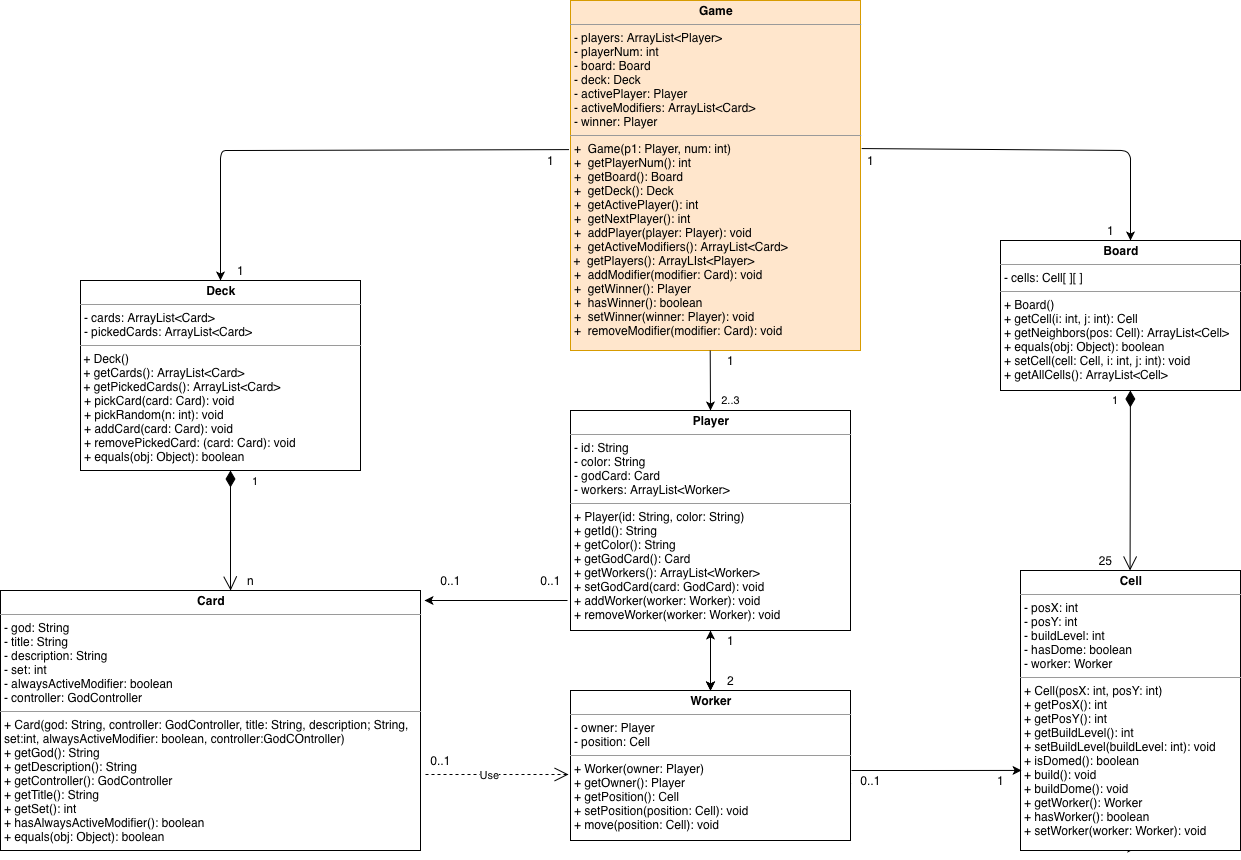

The diagram above was exported from draw.io. Its source (the exported page's mxGraphModel, read from the mxfile embedded in the PNG):
<mxGraphModel dx="1678" dy="2168" grid="1" gridSize="10" guides="1" tooltips="1" connect="1" arrows="1" fold="1" page="1" pageScale="1" pageWidth="1600" pageHeight="1200" background="#ffffff" math="0" shadow="0">
  <root>
    <mxCell id="0" />
    <mxCell id="1" parent="0" />
    <mxCell id="PlQ51H6-xQHEhiBxavQP-6" value="&lt;p style=&quot;margin: 0px ; margin-top: 4px ; text-align: center&quot;&gt;&lt;b&gt;Game&lt;/b&gt;&lt;/p&gt;&lt;hr size=&quot;1&quot;&gt;&lt;p style=&quot;margin: 0px ; margin-left: 4px&quot;&gt;- players: ArrayList&amp;lt;Player&amp;gt;&lt;br style=&quot;padding: 0px ; margin: 0px&quot;&gt;- playerNum: int&lt;br style=&quot;padding: 0px ; margin: 0px&quot;&gt;- board: Board&lt;/p&gt;&lt;p style=&quot;margin: 0px ; margin-left: 4px&quot;&gt;- deck: Deck&lt;/p&gt;&lt;p style=&quot;margin: 0px ; margin-left: 4px&quot;&gt;- activePlayer: Player&lt;br style=&quot;padding: 0px ; margin: 0px&quot;&gt;- activeModifiers: ArrayList&amp;lt;Card&amp;gt;&lt;br style=&quot;padding: 0px ; margin: 0px&quot;&gt;- winner: Player&lt;/p&gt;&lt;hr size=&quot;1&quot;&gt;&lt;p style=&quot;margin: 0px ; margin-left: 4px&quot;&gt;+ &amp;nbsp;Game(p1: Player, num: int)&lt;/p&gt;&lt;p style=&quot;margin: 0px ; margin-left: 4px&quot;&gt;+ &amp;nbsp;getPlayerNum(): int&lt;br&gt;&lt;/p&gt;&lt;p style=&quot;margin: 0px ; margin-left: 4px&quot;&gt;+ &amp;nbsp;getBoard(): Board&lt;/p&gt;&lt;p style=&quot;margin: 0px ; margin-left: 4px&quot;&gt;+ &amp;nbsp;getDeck(): Deck&lt;/p&gt;&lt;p style=&quot;margin: 0px ; margin-left: 4px&quot;&gt;+ &amp;nbsp;getActivePlayer(): int&lt;/p&gt;&lt;p style=&quot;margin: 0px ; margin-left: 4px&quot;&gt;+ &amp;nbsp;getNextPlayer(): int&lt;br&gt;&lt;/p&gt;&lt;p style=&quot;margin: 0px 0px 0px 4px&quot;&gt;+ &amp;nbsp;addPlayer(player: Player): void&lt;/p&gt;&lt;p style=&quot;margin: 0px 0px 0px 4px&quot;&gt;+ &amp;nbsp;getActiveModifiers(): ArrayList&amp;lt;Card&amp;gt;&lt;/p&gt;&lt;div&gt;&amp;nbsp;+ &amp;nbsp;getPlayers(): ArrayLIst&amp;lt;Player&amp;gt;&lt;br&gt;&lt;/div&gt;&lt;p style=&quot;margin: 0px 0px 0px 4px&quot;&gt;+ &amp;nbsp;addModifier(modifier: Card): void&lt;/p&gt;&lt;p style=&quot;margin: 0px ; margin-left: 4px&quot;&gt;+ &amp;nbsp;getWinner(): Player&lt;br&gt;&lt;/p&gt;&lt;p style=&quot;margin: 0px ; margin-left: 4px&quot;&gt;+ &amp;nbsp;hasWinner(): boolean&lt;/p&gt;&lt;p style=&quot;margin: 0px ; margin-left: 4px&quot;&gt;+ &amp;nbsp;setWinner(winner: Player): void&lt;/p&gt;&lt;p style=&quot;margin: 0px ; margin-left: 4px&quot;&gt;+ &amp;nbsp;removeModifier(modifier: Card): void&lt;br&gt;&lt;/p&gt;&lt;p style=&quot;margin: 0px ; margin-left: 4px&quot;&gt;&lt;br&gt;&lt;/p&gt;" style="verticalAlign=top;align=left;overflow=fill;fontSize=12;fontFamily=Helvetica;html=1;fillColor=#ffe6cc;strokeColor=#d79b00;" parent="1" vertex="1">
      <mxGeometry x="680" y="-90" width="290" height="350" as="geometry" />
    </mxCell>
    <mxCell id="PlQ51H6-xQHEhiBxavQP-7" value="&lt;p style=&quot;margin: 0px ; margin-top: 4px ; text-align: center&quot;&gt;&lt;b&gt;Deck&lt;/b&gt;&lt;/p&gt;&lt;hr size=&quot;1&quot;&gt;&lt;p style=&quot;margin: 0px ; margin-left: 4px&quot;&gt;- cards: ArrayList&amp;lt;Card&amp;gt;&lt;/p&gt;&lt;p style=&quot;margin: 0px ; margin-left: 4px&quot;&gt;- pickedCards: ArrayList&amp;lt;Card&amp;gt;&lt;/p&gt;&lt;hr size=&quot;1&quot;&gt;&amp;nbsp;+ Deck()&lt;br&gt;&amp;nbsp;+ getCards(): ArrayList&amp;lt;Card&amp;gt;&lt;br&gt;&amp;nbsp;+ getPickedCards(): ArrayList&amp;lt;Card&amp;gt;&lt;br&gt;&lt;p style=&quot;margin: 0px ; margin-left: 4px&quot;&gt;+ pickCard(card: Card): void&amp;nbsp;&lt;/p&gt;&lt;p style=&quot;margin: 0px ; margin-left: 4px&quot;&gt;+ pickRandom(n: int): void&lt;/p&gt;&lt;p style=&quot;margin: 0px ; margin-left: 4px&quot;&gt;+ addCard(card: Card): void&lt;br&gt;&lt;/p&gt;&lt;p style=&quot;margin: 0px ; margin-left: 4px&quot;&gt;+ removePickedCard: (card: Card): void&lt;br&gt;&lt;/p&gt;&lt;p style=&quot;margin: 0px ; margin-left: 4px&quot;&gt;+ equals(obj: Object): boolean&lt;/p&gt;" style="verticalAlign=top;align=left;overflow=fill;fontSize=12;fontFamily=Helvetica;html=1;" parent="1" vertex="1">
      <mxGeometry x="190" y="190" width="280" height="190" as="geometry" />
    </mxCell>
    <mxCell id="PlQ51H6-xQHEhiBxavQP-9" value="&lt;p style=&quot;margin: 0px ; margin-top: 4px ; text-align: center&quot;&gt;&lt;b&gt;Board&lt;/b&gt;&lt;/p&gt;&lt;hr size=&quot;1&quot;&gt;&lt;p style=&quot;margin: 0px ; margin-left: 4px&quot;&gt;- cells: Cell[ ][ ]&lt;/p&gt;&lt;hr size=&quot;1&quot;&gt;&lt;p style=&quot;margin: 0px ; margin-left: 4px&quot;&gt;+ Board()&lt;/p&gt;&lt;p style=&quot;margin: 0px ; margin-left: 4px&quot;&gt;+ getCell(i: int, j: int): Cell&lt;/p&gt;&lt;p style=&quot;margin: 0px ; margin-left: 4px&quot;&gt;+ getNeighbors(pos: Cell): ArrayList&amp;lt;Cell&amp;gt;&lt;/p&gt;&lt;p style=&quot;margin: 0px ; margin-left: 4px&quot;&gt;+ equals(obj: Object): boolean&lt;/p&gt;&lt;p style=&quot;margin: 0px ; margin-left: 4px&quot;&gt;+ setCell(cell: Cell, i: int, j: int): void&lt;/p&gt;&lt;p style=&quot;margin: 0px ; margin-left: 4px&quot;&gt;+ getAllCells(): ArrayList&amp;lt;Cell&amp;gt;&lt;/p&gt;" style="verticalAlign=top;align=left;overflow=fill;fontSize=12;fontFamily=Helvetica;html=1;" parent="1" vertex="1">
      <mxGeometry x="1110" y="150" width="240" height="150" as="geometry" />
    </mxCell>
    <mxCell id="eAg5dH7ZCEcjVsR41nS3-1" style="edgeStyle=orthogonalEdgeStyle;rounded=0;orthogonalLoop=1;jettySize=auto;html=1;exitX=0.5;exitY=1;exitDx=0;exitDy=0;" parent="1" source="PlQ51H6-xQHEhiBxavQP-10" edge="1">
      <mxGeometry relative="1" as="geometry">
        <mxPoint x="1240.3333333333335" y="760" as="targetPoint" />
      </mxGeometry>
    </mxCell>
    <mxCell id="PlQ51H6-xQHEhiBxavQP-10" value="&lt;p style=&quot;margin: 0px ; margin-top: 4px ; text-align: center&quot;&gt;&lt;b&gt;Cell&lt;/b&gt;&lt;/p&gt;&lt;hr size=&quot;1&quot;&gt;&lt;p style=&quot;margin: 0px ; margin-left: 4px&quot;&gt;- posX: int&lt;/p&gt;&lt;p style=&quot;margin: 0px ; margin-left: 4px&quot;&gt;- posY: int&lt;/p&gt;&lt;p style=&quot;margin: 0px ; margin-left: 4px&quot;&gt;- buildLevel: int&lt;/p&gt;&lt;p style=&quot;margin: 0px ; margin-left: 4px&quot;&gt;- hasDome: boolean&lt;br style=&quot;padding: 0px ; margin: 0px&quot;&gt;- worker: Worker&lt;/p&gt;&lt;hr size=&quot;1&quot;&gt;&lt;p style=&quot;margin: 0px ; margin-left: 4px&quot;&gt;+ Cell(posX: int, posY: int)&lt;/p&gt;&lt;p style=&quot;margin: 0px ; margin-left: 4px&quot;&gt;+ getPosX(): int&lt;/p&gt;&lt;p style=&quot;margin: 0px ; margin-left: 4px&quot;&gt;+ getPosY(): int&lt;/p&gt;&lt;p style=&quot;margin: 0px ; margin-left: 4px&quot;&gt;+ getBuildLevel(): int&lt;/p&gt;&lt;p style=&quot;margin: 0px ; margin-left: 4px&quot;&gt;+ setBuildLevel(buildLevel: int): void&lt;/p&gt;&lt;p style=&quot;margin: 0px ; margin-left: 4px&quot;&gt;+ isDomed(): boolean&lt;/p&gt;&lt;p style=&quot;margin: 0px ; margin-left: 4px&quot;&gt;+ build(): void&lt;/p&gt;&lt;p style=&quot;margin: 0px ; margin-left: 4px&quot;&gt;+ buildDome(): void&lt;/p&gt;&lt;p style=&quot;margin: 0px ; margin-left: 4px&quot;&gt;+ getWorker(): Worker&lt;/p&gt;&lt;p style=&quot;margin: 0px ; margin-left: 4px&quot;&gt;+ hasWorker(): boolean&lt;/p&gt;&lt;p style=&quot;margin: 0px ; margin-left: 4px&quot;&gt;+ setWorker(worker: Worker): void&lt;/p&gt;" style="verticalAlign=top;align=left;overflow=fill;fontSize=12;fontFamily=Helvetica;html=1;" parent="1" vertex="1">
      <mxGeometry x="1130" y="480" width="220" height="280" as="geometry" />
    </mxCell>
    <mxCell id="P5F61Rae2OcKRGrXLNKP-3" value="" style="edgeStyle=orthogonalEdgeStyle;rounded=0;orthogonalLoop=1;jettySize=auto;html=1;fontFamily=Helvetica;" parent="1" target="P5F61Rae2OcKRGrXLNKP-2" edge="1">
      <mxGeometry relative="1" as="geometry">
        <mxPoint x="820" y="550" as="sourcePoint" />
      </mxGeometry>
    </mxCell>
    <mxCell id="DTTMBcXpoN-CuIUg2il--1" value="" style="edgeStyle=orthogonalEdgeStyle;rounded=0;orthogonalLoop=1;jettySize=auto;html=1;" parent="1" source="PlQ51H6-xQHEhiBxavQP-11" target="PlQ51H6-xQHEhiBxavQP-13" edge="1">
      <mxGeometry relative="1" as="geometry" />
    </mxCell>
    <mxCell id="PlQ51H6-xQHEhiBxavQP-11" value="&lt;p style=&quot;margin: 0px ; margin-top: 4px ; text-align: center&quot;&gt;&lt;b&gt;Player&lt;/b&gt;&lt;/p&gt;&lt;hr size=&quot;1&quot;&gt;&lt;p style=&quot;margin: 0px ; margin-left: 4px&quot;&gt;- id: String&lt;br style=&quot;padding: 0px ; margin: 0px&quot;&gt;- color: String&lt;br style=&quot;padding: 0px ; margin: 0px&quot;&gt;- godCard: Card&lt;/p&gt;&lt;p style=&quot;margin: 0px ; margin-left: 4px&quot;&gt;- workers: ArrayList&amp;lt;Worker&amp;gt;&lt;br&gt;&lt;/p&gt;&lt;hr size=&quot;1&quot;&gt;&lt;p style=&quot;margin: 0px ; margin-left: 4px&quot;&gt;+ Player(id: String, color: String)&lt;/p&gt;&lt;p style=&quot;margin: 0px ; margin-left: 4px&quot;&gt;+ getId(): String&lt;/p&gt;&lt;p style=&quot;margin: 0px ; margin-left: 4px&quot;&gt;+ getColor(): String&lt;/p&gt;&lt;p style=&quot;margin: 0px ; margin-left: 4px&quot;&gt;+ getGodCard(): Card&lt;/p&gt;&lt;p style=&quot;margin: 0px ; margin-left: 4px&quot;&gt;+ getWorkers(): ArrayList&amp;lt;Worker&amp;gt;&lt;br&gt;&lt;/p&gt;&lt;p style=&quot;margin: 0px ; margin-left: 4px&quot;&gt;+ setGodCard(card: GodCard): void&lt;/p&gt;&lt;p style=&quot;margin: 0px ; margin-left: 4px&quot;&gt;+ addWorker(worker: Worker): void&lt;/p&gt;&lt;p style=&quot;margin: 0px ; margin-left: 4px&quot;&gt;+ removeWorker(worker: Worker): void&lt;/p&gt;" style="verticalAlign=top;align=left;overflow=fill;fontSize=12;fontFamily=Helvetica;html=1;" parent="1" vertex="1">
      <mxGeometry x="680" y="320" width="280" height="220" as="geometry" />
    </mxCell>
    <mxCell id="P5F61Rae2OcKRGrXLNKP-2" value="&lt;p style=&quot;margin: 0px ; margin-top: 4px ; text-align: center&quot;&gt;&lt;b&gt;Player&lt;/b&gt;&lt;/p&gt;&lt;hr size=&quot;1&quot;&gt;&lt;p style=&quot;margin: 0px ; margin-left: 4px&quot;&gt;- id: String&lt;br style=&quot;padding: 0px ; margin: 0px&quot;&gt;- color: String&lt;br style=&quot;padding: 0px ; margin: 0px&quot;&gt;- godCard: Card&lt;br style=&quot;padding: 0px ; margin: 0px&quot;&gt;- workers: ArrayList&amp;lt;Worker&amp;gt;&lt;br&gt;&lt;/p&gt;&lt;hr size=&quot;1&quot;&gt;&lt;p style=&quot;margin: 0px ; margin-left: 4px&quot;&gt;&lt;br&gt;&lt;/p&gt;" style="verticalAlign=top;align=left;overflow=fill;fontSize=12;fontFamily=Helvetica;html=1;" parent="1" vertex="1">
      <mxGeometry x="680" y="600" width="280" height="100" as="geometry" />
    </mxCell>
    <mxCell id="PlQ51H6-xQHEhiBxavQP-12" value="&lt;p style=&quot;margin: 0px ; margin-top: 4px ; text-align: center&quot;&gt;&lt;b&gt;Card&lt;/b&gt;&lt;/p&gt;&lt;hr size=&quot;1&quot;&gt;&lt;p style=&quot;margin: 0px ; margin-left: 4px&quot;&gt;- god: String&lt;/p&gt;&lt;p style=&quot;margin: 0px ; margin-left: 4px&quot;&gt;- title: String&lt;/p&gt;&lt;p style=&quot;margin: 0px ; margin-left: 4px&quot;&gt;- description: String&lt;/p&gt;&lt;p style=&quot;margin: 0px ; margin-left: 4px&quot;&gt;- set: int&lt;/p&gt;&lt;p style=&quot;margin: 0px ; margin-left: 4px&quot;&gt;- alwaysActiveModifier: boolean&lt;/p&gt;&lt;p style=&quot;margin: 0px ; margin-left: 4px&quot;&gt;- controller: GodController&lt;/p&gt;&lt;hr size=&quot;1&quot;&gt;&lt;p style=&quot;margin: 0px ; margin-left: 4px&quot;&gt;+ Card(god: String, controller: GodController, title: String, description; String,&amp;nbsp;&lt;/p&gt;&lt;p style=&quot;margin: 0px ; margin-left: 4px&quot;&gt;set:int, alwaysActiveModifier: boolean, controller:GodCOntroller)&lt;/p&gt;&lt;p style=&quot;margin: 0px ; margin-left: 4px&quot;&gt;+ getGod(): String&lt;br&gt;&lt;/p&gt;&lt;p style=&quot;margin: 0px ; margin-left: 4px&quot;&gt;+ getDescription(): String&lt;br&gt;&lt;/p&gt;&lt;p style=&quot;margin: 0px ; margin-left: 4px&quot;&gt;+ getController(): GodController&lt;/p&gt;&lt;p style=&quot;margin: 0px ; margin-left: 4px&quot;&gt;+ getTitle(): String&lt;/p&gt;&lt;p style=&quot;margin: 0px ; margin-left: 4px&quot;&gt;+ getSet(): int&lt;/p&gt;&lt;p style=&quot;margin: 0px ; margin-left: 4px&quot;&gt;+ hasAlwaysActiveModifier(): boolean&lt;/p&gt;&lt;p style=&quot;margin: 0px ; margin-left: 4px&quot;&gt;+ equals(obj: Object): boolean&lt;/p&gt;" style="verticalAlign=top;align=left;overflow=fill;fontSize=12;fontFamily=Helvetica;html=1;" parent="1" vertex="1">
      <mxGeometry x="110" y="500" width="420" height="260" as="geometry" />
    </mxCell>
    <mxCell id="PlQ51H6-xQHEhiBxavQP-13" value="&lt;p style=&quot;margin: 0px ; margin-top: 4px ; text-align: center&quot;&gt;&lt;b&gt;Worker&lt;/b&gt;&lt;/p&gt;&lt;hr size=&quot;1&quot;&gt;&lt;p style=&quot;margin: 0px ; margin-left: 4px&quot;&gt;- owner: Player&lt;br style=&quot;padding: 0px ; margin: 0px&quot;&gt;- position: Cell&lt;br&gt;&lt;/p&gt;&lt;hr size=&quot;1&quot;&gt;&lt;p style=&quot;margin: 0px ; margin-left: 4px&quot;&gt;+ Worker(owner: Player)&lt;/p&gt;&lt;p style=&quot;margin: 0px ; margin-left: 4px&quot;&gt;+ getOwner(): Player&lt;/p&gt;&lt;p style=&quot;margin: 0px ; margin-left: 4px&quot;&gt;+ getPosition(): Cell&lt;/p&gt;&lt;p style=&quot;margin: 0px ; margin-left: 4px&quot;&gt;+ setPosition(position: Cell): void&lt;/p&gt;&lt;p style=&quot;margin: 0px ; margin-left: 4px&quot;&gt;+ move(position: Cell): void&lt;/p&gt;" style="verticalAlign=top;align=left;overflow=fill;fontSize=12;fontFamily=Helvetica;html=1;" parent="1" vertex="1">
      <mxGeometry x="680" y="600" width="280" height="150" as="geometry" />
    </mxCell>
    <mxCell id="cPNxVZOqVDRE8nPKFEKb-28" value="" style="endArrow=classic;html=1;" parent="1" edge="1">
      <mxGeometry width="50" height="50" relative="1" as="geometry">
        <mxPoint x="677" y="510" as="sourcePoint" />
        <mxPoint x="534" y="510" as="targetPoint" />
        <Array as="points">
          <mxPoint x="630" y="510" />
          <mxPoint x="580" y="510" />
          <mxPoint x="570" y="510" />
          <mxPoint x="560" y="510" />
        </Array>
      </mxGeometry>
    </mxCell>
    <mxCell id="cPNxVZOqVDRE8nPKFEKb-29" value="Use" style="endArrow=open;endSize=12;dashed=1;html=1;" parent="1" edge="1">
      <mxGeometry x="-0.1044" y="-1" width="160" relative="1" as="geometry">
        <mxPoint x="535" y="684" as="sourcePoint" />
        <mxPoint x="678" y="684" as="targetPoint" />
        <Array as="points" />
        <mxPoint as="offset" />
      </mxGeometry>
    </mxCell>
    <mxCell id="cPNxVZOqVDRE8nPKFEKb-32" value="2..3" style="endArrow=classic;html=1;fontFamily=Helvetica;exitX=0.5;exitY=1;exitDx=0;exitDy=0;" parent="1" edge="1">
      <mxGeometry x="0.6699" y="20" width="50" height="50" relative="1" as="geometry">
        <mxPoint x="819.71" y="260" as="sourcePoint" />
        <mxPoint x="820" y="320" as="targetPoint" />
        <Array as="points" />
        <mxPoint as="offset" />
      </mxGeometry>
    </mxCell>
    <mxCell id="cPNxVZOqVDRE8nPKFEKb-33" value="" style="endArrow=classic;html=1;exitX=1.004;exitY=0.423;exitDx=0;exitDy=0;exitPerimeter=0;" parent="1" source="PlQ51H6-xQHEhiBxavQP-6" edge="1">
      <mxGeometry width="50" height="50" relative="1" as="geometry">
        <mxPoint x="969" y="52" as="sourcePoint" />
        <mxPoint x="1240" y="150" as="targetPoint" />
        <Array as="points">
          <mxPoint x="1240" y="60" />
          <mxPoint x="1240" y="90" />
        </Array>
      </mxGeometry>
    </mxCell>
    <mxCell id="cPNxVZOqVDRE8nPKFEKb-44" value="" style="endArrow=classic;startArrow=classic;html=1;exitX=0.5;exitY=0;exitDx=0;exitDy=0;" parent="1" source="PlQ51H6-xQHEhiBxavQP-13" edge="1">
      <mxGeometry width="50" height="50" relative="1" as="geometry">
        <mxPoint x="770" y="510" as="sourcePoint" />
        <mxPoint x="820" y="540" as="targetPoint" />
      </mxGeometry>
    </mxCell>
    <mxCell id="cPNxVZOqVDRE8nPKFEKb-45" value="1" style="endArrow=open;html=1;endSize=12;startArrow=diamondThin;startSize=14;startFill=1;edgeStyle=orthogonalEdgeStyle;align=left;verticalAlign=bottom;entryX=0.548;entryY=0;entryDx=0;entryDy=0;entryPerimeter=0;" parent="1" target="PlQ51H6-xQHEhiBxavQP-12" edge="1">
      <mxGeometry x="0.9166" y="97" relative="1" as="geometry">
        <mxPoint x="340" y="380" as="sourcePoint" />
        <mxPoint x="340" y="495" as="targetPoint" />
        <mxPoint x="-77" y="-92" as="offset" />
        <Array as="points">
          <mxPoint x="340" y="495" />
        </Array>
      </mxGeometry>
    </mxCell>
    <mxCell id="cPNxVZOqVDRE8nPKFEKb-46" value="1" style="endArrow=open;html=1;endSize=12;startArrow=diamondThin;startSize=14;startFill=1;edgeStyle=orthogonalEdgeStyle;align=left;verticalAlign=bottom;entryX=0.476;entryY=0;entryDx=0;entryDy=0;entryPerimeter=0;" parent="1" edge="1">
      <mxGeometry x="-0.6667" y="-22" relative="1" as="geometry">
        <mxPoint x="1239.8600000000001" y="300" as="sourcePoint" />
        <mxPoint x="1239.5800000000002" y="480" as="targetPoint" />
        <mxPoint x="2" y="-10" as="offset" />
        <Array as="points">
          <mxPoint x="1239.8600000000001" y="330" />
          <mxPoint x="1239.8600000000001" y="330" />
        </Array>
      </mxGeometry>
    </mxCell>
    <mxCell id="P5F61Rae2OcKRGrXLNKP-5" value="1" style="text;html=1;align=center;verticalAlign=middle;resizable=0;points=[];autosize=1;fontFamily=Helvetica;" parent="1" vertex="1">
      <mxGeometry x="830" y="260" width="20" height="20" as="geometry" />
    </mxCell>
    <mxCell id="P5F61Rae2OcKRGrXLNKP-6" value="1" style="text;html=1;align=center;verticalAlign=middle;resizable=0;points=[];autosize=1;fontFamily=Helvetica;rotation=0;" parent="1" vertex="1">
      <mxGeometry x="1210" y="130" width="20" height="20" as="geometry" />
    </mxCell>
    <mxCell id="P5F61Rae2OcKRGrXLNKP-7" value="1" style="text;html=1;align=center;verticalAlign=middle;resizable=0;points=[];autosize=1;fontFamily=Helvetica;" parent="1" vertex="1">
      <mxGeometry x="970" y="60" width="20" height="20" as="geometry" />
    </mxCell>
    <mxCell id="P5F61Rae2OcKRGrXLNKP-9" value="25" style="text;html=1;align=center;verticalAlign=middle;resizable=0;points=[];autosize=1;fontFamily=Helvetica;" parent="1" vertex="1">
      <mxGeometry x="1200" y="460" width="30" height="20" as="geometry" />
    </mxCell>
    <mxCell id="P5F61Rae2OcKRGrXLNKP-12" value="2" style="text;html=1;align=center;verticalAlign=middle;resizable=0;points=[];autosize=1;fontFamily=Helvetica;" parent="1" vertex="1">
      <mxGeometry x="830" y="580" width="20" height="20" as="geometry" />
    </mxCell>
    <mxCell id="P5F61Rae2OcKRGrXLNKP-13" value="1" style="text;html=1;align=center;verticalAlign=middle;resizable=0;points=[];autosize=1;fontFamily=Helvetica;" parent="1" vertex="1">
      <mxGeometry x="830" y="540" width="20" height="20" as="geometry" />
    </mxCell>
    <mxCell id="P5F61Rae2OcKRGrXLNKP-14" value="1" style="text;html=1;align=center;verticalAlign=middle;resizable=0;points=[];autosize=1;fontFamily=Helvetica;" parent="1" vertex="1">
      <mxGeometry x="650" y="60" width="20" height="20" as="geometry" />
    </mxCell>
    <mxCell id="P5F61Rae2OcKRGrXLNKP-15" value="1" style="text;html=1;align=center;verticalAlign=middle;resizable=0;points=[];autosize=1;fontFamily=Helvetica;" parent="1" vertex="1">
      <mxGeometry x="340" y="170" width="20" height="20" as="geometry" />
    </mxCell>
    <mxCell id="P5F61Rae2OcKRGrXLNKP-18" value="0..1" style="text;html=1;align=center;verticalAlign=middle;resizable=0;points=[];autosize=1;fontFamily=Helvetica;" parent="1" vertex="1">
      <mxGeometry x="960" y="680" width="40" height="20" as="geometry" />
    </mxCell>
    <mxCell id="P5F61Rae2OcKRGrXLNKP-23" value="n" style="text;html=1;align=center;verticalAlign=middle;resizable=0;points=[];autosize=1;fontFamily=Helvetica;rotation=0;" parent="1" vertex="1">
      <mxGeometry x="350" y="480" width="20" height="20" as="geometry" />
    </mxCell>
    <mxCell id="P5F61Rae2OcKRGrXLNKP-24" value="0..1" style="text;html=1;align=center;verticalAlign=middle;resizable=0;points=[];autosize=1;fontFamily=Helvetica;" parent="1" vertex="1">
      <mxGeometry x="530" y="660" width="40" height="20" as="geometry" />
    </mxCell>
    <mxCell id="P5F61Rae2OcKRGrXLNKP-25" value="0..1" style="text;html=1;align=center;verticalAlign=middle;resizable=0;points=[];autosize=1;fontFamily=Helvetica;" parent="1" vertex="1">
      <mxGeometry x="640" y="480" width="40" height="20" as="geometry" />
    </mxCell>
    <mxCell id="R52UBKh7xPl1Gbk7AzVh-8" value="" style="endArrow=classic;html=1;entryX=0.005;entryY=0.714;entryDx=0;entryDy=0;entryPerimeter=0;" parent="1" edge="1" target="PlQ51H6-xQHEhiBxavQP-10">
      <mxGeometry width="50" height="50" relative="1" as="geometry">
        <mxPoint x="961" y="680" as="sourcePoint" />
        <mxPoint x="1130" y="700" as="targetPoint" />
        <Array as="points">
          <mxPoint x="1040" y="680" />
        </Array>
      </mxGeometry>
    </mxCell>
    <mxCell id="R52UBKh7xPl1Gbk7AzVh-9" value="1" style="text;html=1;align=center;verticalAlign=middle;resizable=0;points=[];autosize=1;fontFamily=Helvetica;" parent="1" vertex="1">
      <mxGeometry x="1100" y="680" width="20" height="20" as="geometry" />
    </mxCell>
    <mxCell id="eAg5dH7ZCEcjVsR41nS3-2" value="" style="endArrow=classic;html=1;entryX=0.5;entryY=0;entryDx=0;entryDy=0;exitX=-0.005;exitY=0.426;exitDx=0;exitDy=0;exitPerimeter=0;" parent="1" source="PlQ51H6-xQHEhiBxavQP-6" target="PlQ51H6-xQHEhiBxavQP-7" edge="1">
      <mxGeometry width="50" height="50" relative="1" as="geometry">
        <mxPoint x="675" y="60" as="sourcePoint" />
        <mxPoint x="370" y="60" as="targetPoint" />
        <Array as="points">
          <mxPoint x="350" y="60" />
          <mxPoint x="330" y="60" />
        </Array>
      </mxGeometry>
    </mxCell>
    <mxCell id="La-9I3Nd-wxMChCFvsvj-3" value="0..1" style="text;html=1;align=center;verticalAlign=middle;resizable=0;points=[];autosize=1;fontFamily=Helvetica;" vertex="1" parent="1">
      <mxGeometry x="540" y="480" width="40" height="20" as="geometry" />
    </mxCell>
  </root>
</mxGraphModel>